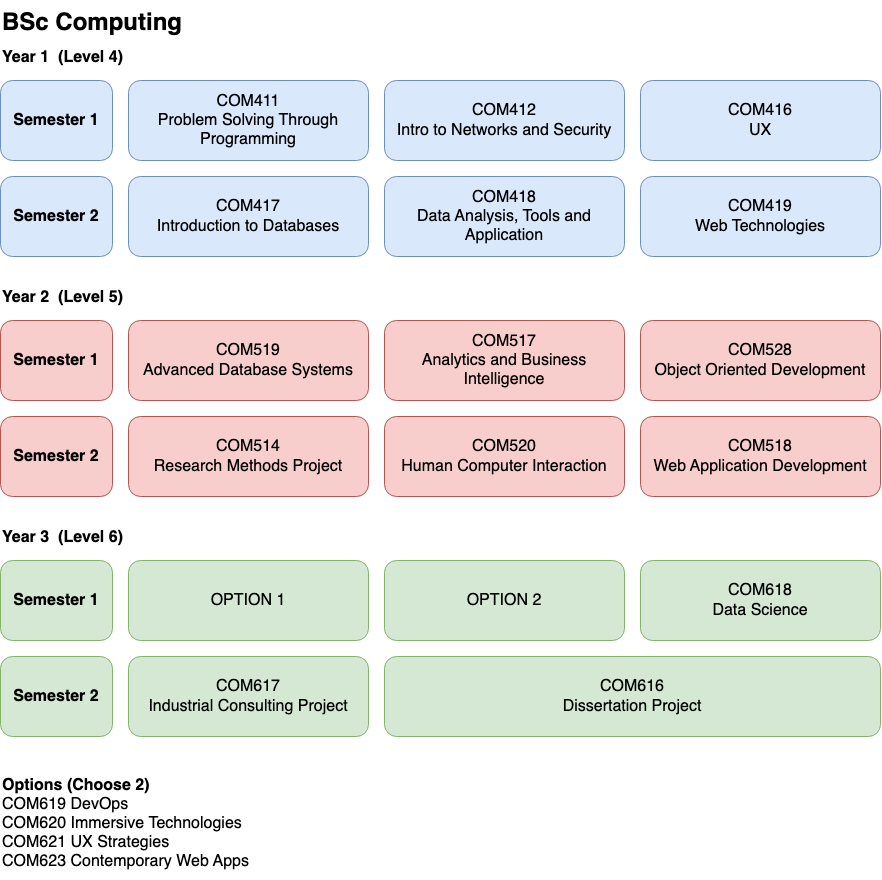

The diagram above was exported from draw.io. Its source (the exported page's mxGraphModel, read from the mxfile embedded in the PNG):
<mxGraphModel dx="1649" dy="1031" grid="1" gridSize="4" guides="1" tooltips="1" connect="1" arrows="1" fold="1" page="1" pageScale="1" pageWidth="1169" pageHeight="1654" math="0" shadow="0">
  <root>
    <mxCell id="0" />
    <mxCell id="1" parent="0" />
    <mxCell id="dmCYJQqiZVbZdqvDrLWX-7" value="&lt;font style=&quot;font-size: 16px;&quot;&gt;&lt;b&gt;Semester 2&lt;/b&gt;&lt;/font&gt;" style="rounded=1;whiteSpace=wrap;html=1;fillColor=#dae8fc;strokeColor=#6c8ebf;" vertex="1" parent="1">
      <mxGeometry x="64" y="273" width="112" height="80" as="geometry" />
    </mxCell>
    <mxCell id="dmCYJQqiZVbZdqvDrLWX-1" value="&lt;font style=&quot;font-size: 16px;&quot;&gt;COM411 &lt;br&gt;Problem Solving Through Programming&lt;/font&gt;" style="rounded=1;whiteSpace=wrap;html=1;fillColor=#dae8fc;strokeColor=#6c8ebf;" vertex="1" parent="1">
      <mxGeometry x="192" y="177" width="240" height="80" as="geometry" />
    </mxCell>
    <mxCell id="dmCYJQqiZVbZdqvDrLWX-2" value="&lt;font style=&quot;font-size: 16px;&quot;&gt;COM416&lt;br&gt;UX&lt;/font&gt;" style="rounded=1;whiteSpace=wrap;html=1;fillColor=#dae8fc;strokeColor=#6c8ebf;" vertex="1" parent="1">
      <mxGeometry x="704" y="177" width="240" height="80" as="geometry" />
    </mxCell>
    <mxCell id="dmCYJQqiZVbZdqvDrLWX-3" value="&lt;font style=&quot;font-size: 16px;&quot;&gt;COM412 &lt;br&gt;Intro to Networks and Security&lt;/font&gt;" style="rounded=1;whiteSpace=wrap;html=1;fillColor=#dae8fc;strokeColor=#6c8ebf;" vertex="1" parent="1">
      <mxGeometry x="448" y="177" width="240" height="80" as="geometry" />
    </mxCell>
    <mxCell id="dmCYJQqiZVbZdqvDrLWX-4" value="&lt;font style=&quot;font-size: 16px;&quot;&gt;COM417&lt;br&gt;Introduction to Databases&lt;/font&gt;" style="rounded=1;whiteSpace=wrap;html=1;fillColor=#dae8fc;strokeColor=#6c8ebf;" vertex="1" parent="1">
      <mxGeometry x="192" y="273" width="240" height="80" as="geometry" />
    </mxCell>
    <mxCell id="dmCYJQqiZVbZdqvDrLWX-5" value="&lt;font style=&quot;font-size: 16px;&quot;&gt;COM418&lt;br&gt;Data Analysis, Tools and Application &lt;/font&gt;" style="rounded=1;whiteSpace=wrap;html=1;fillColor=#dae8fc;strokeColor=#6c8ebf;" vertex="1" parent="1">
      <mxGeometry x="448" y="273" width="240" height="80" as="geometry" />
    </mxCell>
    <mxCell id="dmCYJQqiZVbZdqvDrLWX-6" value="&lt;font style=&quot;font-size: 16px;&quot;&gt;COM419&lt;br&gt;Web Technologies&lt;/font&gt;" style="rounded=1;whiteSpace=wrap;html=1;fillColor=#dae8fc;strokeColor=#6c8ebf;" vertex="1" parent="1">
      <mxGeometry x="704" y="273" width="240" height="80" as="geometry" />
    </mxCell>
    <mxCell id="dmCYJQqiZVbZdqvDrLWX-8" value="&lt;font style=&quot;font-size: 16px;&quot;&gt;&lt;b&gt;Semester 1&lt;/b&gt;&lt;/font&gt;" style="rounded=1;whiteSpace=wrap;html=1;fillColor=#dae8fc;strokeColor=#6c8ebf;" vertex="1" parent="1">
      <mxGeometry x="64" y="177" width="112" height="80" as="geometry" />
    </mxCell>
    <mxCell id="dmCYJQqiZVbZdqvDrLWX-10" value="&lt;font style=&quot;font-size: 24px;&quot;&gt;&lt;b&gt;BSc Computing&lt;/b&gt;&lt;/font&gt;" style="text;html=1;align=left;verticalAlign=middle;resizable=0;points=[];autosize=1;strokeColor=none;fillColor=none;" vertex="1" parent="1">
      <mxGeometry x="64" y="97" width="204" height="44" as="geometry" />
    </mxCell>
    <mxCell id="dmCYJQqiZVbZdqvDrLWX-11" value="&lt;font style=&quot;font-size: 16px;&quot;&gt;&lt;b&gt;Year 1&amp;nbsp; (Level 4)&lt;/b&gt;&lt;/font&gt;" style="text;html=1;align=left;verticalAlign=middle;resizable=0;points=[];autosize=1;strokeColor=none;fillColor=none;" vertex="1" parent="1">
      <mxGeometry x="64" y="138" width="144" height="32" as="geometry" />
    </mxCell>
    <mxCell id="dmCYJQqiZVbZdqvDrLWX-12" value="&lt;font style=&quot;font-size: 16px;&quot;&gt;&lt;b&gt;Semester 2&lt;/b&gt;&lt;/font&gt;" style="rounded=1;whiteSpace=wrap;html=1;fillColor=#f8cecc;strokeColor=#b85450;" vertex="1" parent="1">
      <mxGeometry x="64" y="513" width="112" height="80" as="geometry" />
    </mxCell>
    <mxCell id="dmCYJQqiZVbZdqvDrLWX-13" value="&lt;font style=&quot;font-size: 16px;&quot;&gt;COM519&lt;br&gt;Advanced Database Systems&lt;/font&gt;" style="rounded=1;whiteSpace=wrap;html=1;fillColor=#f8cecc;strokeColor=#b85450;" vertex="1" parent="1">
      <mxGeometry x="192" y="417" width="240" height="80" as="geometry" />
    </mxCell>
    <mxCell id="dmCYJQqiZVbZdqvDrLWX-14" value="&lt;font style=&quot;font-size: 16px;&quot;&gt;COM528 &lt;br&gt;Object Oriented Development&lt;/font&gt;" style="rounded=1;whiteSpace=wrap;html=1;fillColor=#f8cecc;strokeColor=#b85450;" vertex="1" parent="1">
      <mxGeometry x="704" y="417" width="240" height="80" as="geometry" />
    </mxCell>
    <mxCell id="dmCYJQqiZVbZdqvDrLWX-15" value="&lt;font style=&quot;font-size: 16px;&quot;&gt;COM517 &lt;br&gt;Analytics and Business Intelligence&lt;/font&gt;" style="rounded=1;whiteSpace=wrap;html=1;fillColor=#f8cecc;strokeColor=#b85450;" vertex="1" parent="1">
      <mxGeometry x="448" y="417" width="240" height="80" as="geometry" />
    </mxCell>
    <mxCell id="dmCYJQqiZVbZdqvDrLWX-16" value="&lt;font style=&quot;font-size: 16px;&quot;&gt;COM514&lt;br&gt;Research Methods Project&lt;/font&gt;" style="rounded=1;whiteSpace=wrap;html=1;fillColor=#f8cecc;strokeColor=#b85450;" vertex="1" parent="1">
      <mxGeometry x="192" y="513" width="240" height="80" as="geometry" />
    </mxCell>
    <mxCell id="dmCYJQqiZVbZdqvDrLWX-17" value="&lt;font style=&quot;font-size: 16px;&quot;&gt;COM520&lt;br&gt;Human Computer Interaction&lt;/font&gt;" style="rounded=1;whiteSpace=wrap;html=1;fillColor=#f8cecc;strokeColor=#b85450;" vertex="1" parent="1">
      <mxGeometry x="448" y="513" width="240" height="80" as="geometry" />
    </mxCell>
    <mxCell id="dmCYJQqiZVbZdqvDrLWX-18" value="&lt;font style=&quot;font-size: 16px;&quot;&gt;COM518&lt;br&gt;Web Application Development&lt;/font&gt;" style="rounded=1;whiteSpace=wrap;html=1;fillColor=#f8cecc;strokeColor=#b85450;" vertex="1" parent="1">
      <mxGeometry x="704" y="513" width="240" height="80" as="geometry" />
    </mxCell>
    <mxCell id="dmCYJQqiZVbZdqvDrLWX-19" value="&lt;font style=&quot;font-size: 16px;&quot;&gt;&lt;b&gt;Semester 1&lt;/b&gt;&lt;/font&gt;" style="rounded=1;whiteSpace=wrap;html=1;fillColor=#f8cecc;strokeColor=#b85450;" vertex="1" parent="1">
      <mxGeometry x="64" y="417" width="112" height="80" as="geometry" />
    </mxCell>
    <mxCell id="dmCYJQqiZVbZdqvDrLWX-20" value="&lt;font style=&quot;font-size: 16px;&quot;&gt;&lt;b&gt;Year 2&amp;nbsp; (Level 5)&lt;/b&gt;&lt;/font&gt;" style="text;html=1;align=left;verticalAlign=middle;resizable=0;points=[];autosize=1;strokeColor=none;fillColor=none;" vertex="1" parent="1">
      <mxGeometry x="64" y="378" width="144" height="32" as="geometry" />
    </mxCell>
    <mxCell id="dmCYJQqiZVbZdqvDrLWX-21" value="&lt;font style=&quot;font-size: 16px;&quot;&gt;&lt;b&gt;Semester 2&lt;/b&gt;&lt;/font&gt;" style="rounded=1;whiteSpace=wrap;html=1;fillColor=#d5e8d4;strokeColor=#82b366;" vertex="1" parent="1">
      <mxGeometry x="64" y="753" width="112" height="80" as="geometry" />
    </mxCell>
    <mxCell id="dmCYJQqiZVbZdqvDrLWX-22" value="&lt;span style=&quot;font-size: 16px;&quot;&gt;OPTION 1&lt;/span&gt;" style="rounded=1;whiteSpace=wrap;html=1;fillColor=#d5e8d4;strokeColor=#82b366;" vertex="1" parent="1">
      <mxGeometry x="192" y="657" width="240" height="80" as="geometry" />
    </mxCell>
    <mxCell id="dmCYJQqiZVbZdqvDrLWX-23" value="&lt;font style=&quot;font-size: 16px;&quot;&gt;COM618&lt;br&gt;Data Science&lt;/font&gt;" style="rounded=1;whiteSpace=wrap;html=1;fillColor=#d5e8d4;strokeColor=#82b366;" vertex="1" parent="1">
      <mxGeometry x="704" y="657" width="240" height="80" as="geometry" />
    </mxCell>
    <mxCell id="dmCYJQqiZVbZdqvDrLWX-24" value="&lt;span style=&quot;font-size: 16px;&quot;&gt;OPTION 2&lt;/span&gt;" style="rounded=1;whiteSpace=wrap;html=1;fillColor=#d5e8d4;strokeColor=#82b366;" vertex="1" parent="1">
      <mxGeometry x="448" y="657" width="240" height="80" as="geometry" />
    </mxCell>
    <mxCell id="dmCYJQqiZVbZdqvDrLWX-25" value="&lt;font style=&quot;font-size: 16px;&quot;&gt;&lt;font style=&quot;font-size: 16px;&quot;&gt;COM617&lt;br&gt;Industrial Consulting Projec&lt;/font&gt;t&lt;/font&gt;" style="rounded=1;whiteSpace=wrap;html=1;fillColor=#d5e8d4;strokeColor=#82b366;" vertex="1" parent="1">
      <mxGeometry x="192" y="753" width="240" height="80" as="geometry" />
    </mxCell>
    <mxCell id="dmCYJQqiZVbZdqvDrLWX-26" value="&lt;font style=&quot;font-size: 16px;&quot;&gt;COM616&lt;br&gt;Dissertation Project &lt;/font&gt;" style="rounded=1;whiteSpace=wrap;html=1;fillColor=#d5e8d4;strokeColor=#82b366;" vertex="1" parent="1">
      <mxGeometry x="448" y="753" width="496" height="80" as="geometry" />
    </mxCell>
    <mxCell id="dmCYJQqiZVbZdqvDrLWX-28" value="&lt;font style=&quot;font-size: 16px;&quot;&gt;&lt;b&gt;Semester 1&lt;/b&gt;&lt;/font&gt;" style="rounded=1;whiteSpace=wrap;html=1;fillColor=#d5e8d4;strokeColor=#82b366;" vertex="1" parent="1">
      <mxGeometry x="64" y="657" width="112" height="80" as="geometry" />
    </mxCell>
    <mxCell id="dmCYJQqiZVbZdqvDrLWX-29" value="&lt;font style=&quot;font-size: 16px;&quot;&gt;&lt;b&gt;Year 3&amp;nbsp; (Level 6)&lt;/b&gt;&lt;/font&gt;" style="text;html=1;align=left;verticalAlign=middle;resizable=0;points=[];autosize=1;strokeColor=none;fillColor=none;" vertex="1" parent="1">
      <mxGeometry x="64" y="618" width="144" height="32" as="geometry" />
    </mxCell>
    <mxCell id="dmCYJQqiZVbZdqvDrLWX-30" value="&lt;font style=&quot;font-size: 16px;&quot;&gt;&lt;b&gt;Options (Choose 2)&lt;/b&gt;&lt;br&gt;COM619 DevOps &lt;br&gt;COM620 Immersive Technologies&lt;br&gt;COM621 UX Strategies&lt;br&gt;COM623 Contemporary Web Apps&lt;br&gt;&lt;/font&gt;" style="text;html=1;align=left;verticalAlign=middle;resizable=0;points=[];autosize=1;strokeColor=none;fillColor=none;" vertex="1" parent="1">
      <mxGeometry x="64" y="864" width="268" height="112" as="geometry" />
    </mxCell>
  </root>
</mxGraphModel>